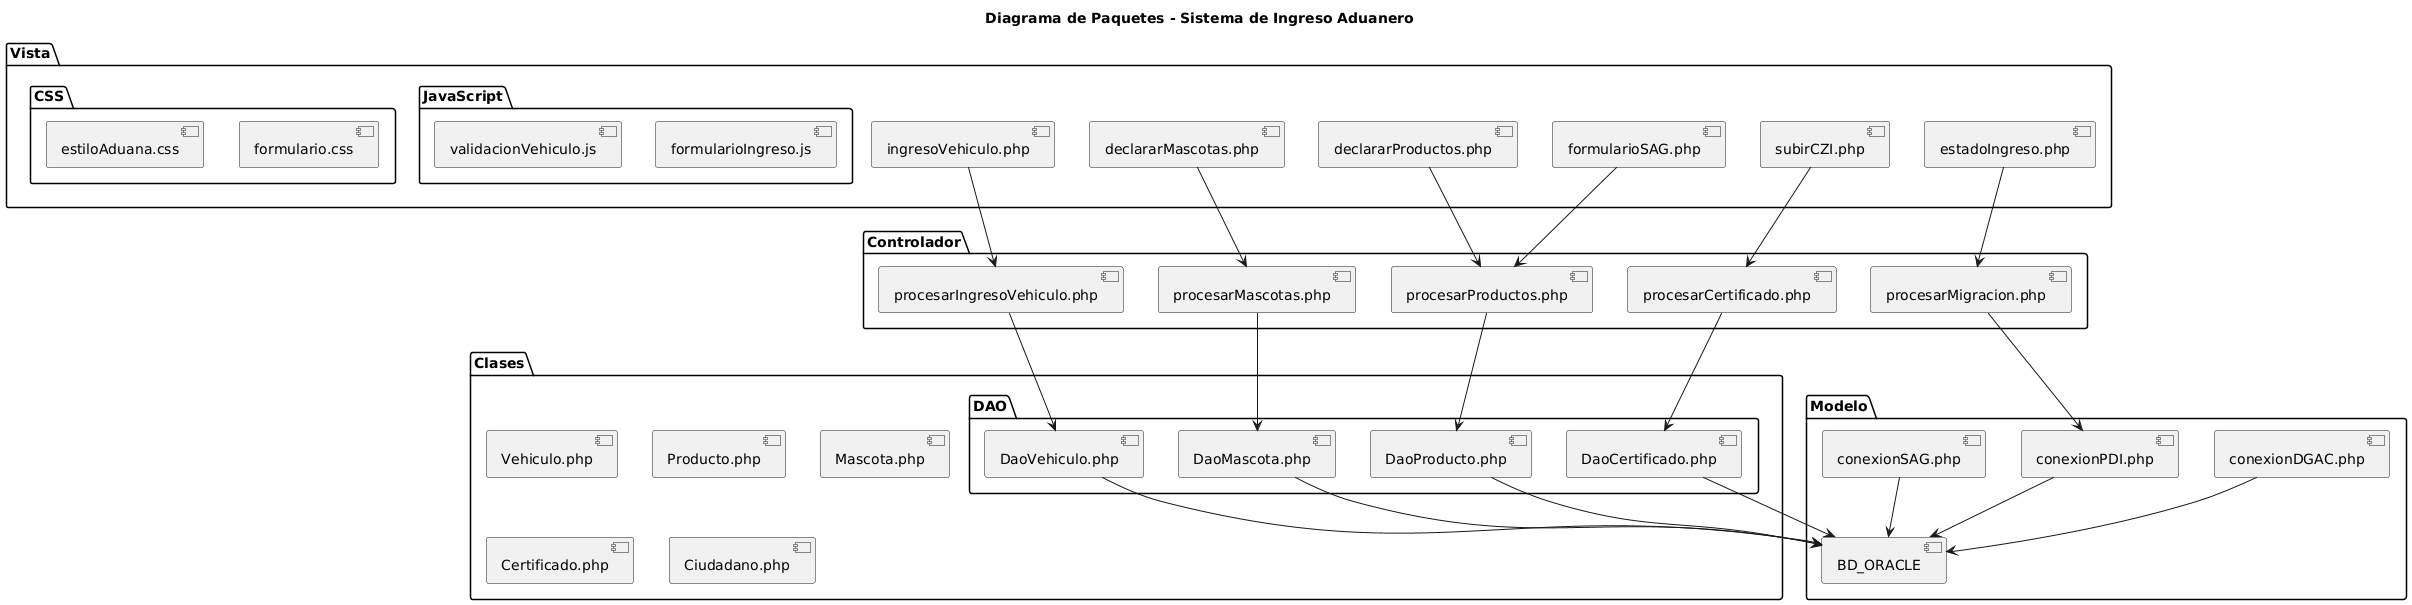

The diagram above was rendered by PlantUML. Its source (embedded in the PNG):
@startuml
title Diagrama de Paquetes - Sistema de Ingreso Aduanero

package "Vista" {
  [ingresoVehiculo.php]
  [declararProductos.php]
  [declararMascotas.php]
  [subirCZI.php]
  [formularioSAG.php]
  [estadoIngreso.php]

  package "CSS" {
    [estiloAduana.css]
    [formulario.css]
  }

  package "JavaScript" {
    [validacionVehiculo.js]
    [formularioIngreso.js]
  }
}

package "Controlador" {
  [procesarIngresoVehiculo.php]
  [procesarProductos.php]
  [procesarMascotas.php]
  [procesarCertificado.php]
  [procesarMigracion.php]
}

package "Modelo" {
  [BD_ORACLE]
  [conexionSAG.php]
  [conexionPDI.php]
  [conexionDGAC.php]
}

package "Clases" {
  [Vehiculo.php]
  [Producto.php]
  [Mascota.php]
  [Certificado.php]
  [Ciudadano.php]

  package "DAO" {
    [DaoVehiculo.php]
    [DaoProducto.php]
    [DaoMascota.php]
    [DaoCertificado.php]
  }
}

' Relaciones
[ingresoVehiculo.php] --> [procesarIngresoVehiculo.php]
[declararProductos.php] --> [procesarProductos.php]
[declararMascotas.php] --> [procesarMascotas.php]
[subirCZI.php] --> [procesarCertificado.php]
[formularioSAG.php] --> [procesarProductos.php]
[estadoIngreso.php] --> [procesarMigracion.php]

[procesarIngresoVehiculo.php] --> [DaoVehiculo.php]
[procesarProductos.php] --> [DaoProducto.php]
[procesarMascotas.php] --> [DaoMascota.php]
[procesarCertificado.php] --> [DaoCertificado.php]
[procesarMigracion.php] --> [conexionPDI.php]

[DaoVehiculo.php] --> [BD_ORACLE]
[DaoProducto.php] --> [BD_ORACLE]
[DaoMascota.php] --> [BD_ORACLE]
[DaoCertificado.php] --> [BD_ORACLE]

[conexionSAG.php] --> [BD_ORACLE]
[conexionPDI.php] --> [BD_ORACLE]
[conexionDGAC.php] --> [BD_ORACLE]
@enduml